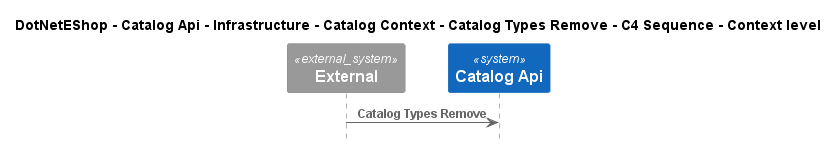

The diagram above was rendered by PlantUML. Its source (embedded in the PNG):
@startuml
!include ..\..\..\..\..\..\..\..\..\.c4s\C4_Sequence.puml

title DotNetEShop - Catalog Api - Infrastructure - Catalog Context - Catalog Types Remove - C4 Sequence - Context level

System_Ext(C4InterFlow.SoftwareSystems.ExternalSystem, "External", "")
System(DotNetEShop.SoftwareSystems.CatalogApi, "Catalog Api", "")

Rel(C4InterFlow.SoftwareSystems.ExternalSystem, DotNetEShop.SoftwareSystems.CatalogApi, "Catalog Types Remove")


@enduml